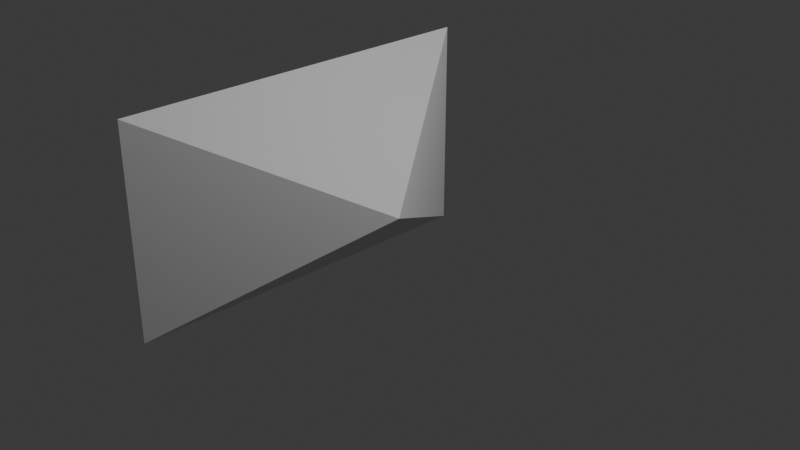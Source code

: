 # Source: view_shape.blend  (saved by Blender 4.0.36; exported with 4.5.12 LTS)
import bpy
from mathutils import Matrix  # noqa: F401  (used for matrix-valued properties, if any)

bpy.ops.wm.read_factory_settings(use_empty=True)
scene = bpy.context.scene
scene.name = 'Scene'

# ---- collections
col_collection = bpy.data.collections.new('Collection'); scene.collection.children.link(col_collection)
col_model = bpy.data.collections.new('model'); scene.collection.children.link(col_model)
col_model_phy = bpy.data.collections.new('model_phy'); scene.collection.children.link(col_model_phy)

# ---- world
world_world = bpy.data.worlds.new('World'); scene.world = world_world
world_world.use_nodes = True; world_world.node_tree.nodes.clear()
_N = world_world.node_tree.nodes; _L = world_world.node_tree.links
n0 = _N.new('ShaderNodeOutputWorld'); n0.name = 'World Output'; n0.location = (300, 300)
n1 = _N.new('ShaderNodeBackground'); n1.name = 'Background'; n1.location = (10, 300)
n1.inputs[0].default_value = (0.05088, 0.05088, 0.05088, 1.0)
_L.new(n1.outputs[0], n0.inputs[0])
n0.is_active_output = True
world_world.color = (0.05088, 0.05088, 0.05088)
world_world.use_sun_shadow = False
world_world.sun_shadow_jitter_overblur = 0.0

# ---- cameras
cam_camera = bpy.data.cameras.new('Camera')
cam_camera.clip_end = 100.0
cam_camera.ortho_scale = 7.314

# ---- lights
light_light = bpy.data.lights.new('Light', 'POINT')
light_light.transmission_factor = 0.0
light_light.use_soft_falloff = False
light_light.energy = 1000.0
light_light.shadow_soft_size = 0.1
light_light.shadow_maximum_resolution = 0.006
light_light.use_absolute_resolution = True

# ---- meshes
me_plane = bpy.data.meshes.new('Plane')
me_plane.from_pydata([(-1.5, -2.189, 1.232), (-1.5, -2.189, -1.232), (-1.5, 2.189, 1.232), (-1.5, 2.189, -1.232), (0.0, 0.0, 0.0), (-1.5, 0.0, 1.232), (-1.5, -2.189, 0.0), (-1.5, 0.0, -1.232), (-1.5, 2.189, 0.0), (-0.75, -1.095, 0.616), (-0.75, 1.095, -0.616), (-0.75, -1.095, -0.616), (-0.75, 1.095, 0.616), (-1.5, 0.0, 0.0), (-1.5, -1.095, 1.232), (-1.5, -2.189, -0.616), (-1.5, 1.095, -1.232), (-1.5, 2.189, 0.616), (-0.375, -0.5473, 0.308), (-0.375, 0.5473, -0.308), (-1.125, -1.642, -0.924), (-1.125, 1.642, 0.924), (-1.5, 1.095, 0.616), (-1.5, 1.095, 1.232), (-1.5, -2.189, 0.616), (-1.5, -1.095, -1.232), (-1.5, 2.189, -0.616), (-1.125, -1.642, 0.924), (-1.125, 1.642, -0.924), (-0.375, -0.5473, -0.308), (-0.375, 0.5473, 0.308), (-1.5, -1.095, -0.616), (-1.5, 0.0, -0.616), (-1.5, 1.095, 0.0), (-1.5, 1.095, -0.616), (-0.75, -1.095, 0.0), (-1.125, -1.642, 0.308), (-1.125, -1.642, -0.308), (-0.75, 1.095, 0.0), (-1.125, 1.642, -0.308), (-1.125, 1.642, 0.308), (-0.75, 0.0, 0.616), (-1.125, 0.5473, 0.924), (-1.125, -0.5473, 0.924), (-0.75, 0.0, -0.616), (-1.125, -0.5473, -0.924), (-1.125, 0.5473, -0.924), (-1.5, -1.095, 0.616), (-1.5, 0.0, 0.616), (-1.5, -1.095, 0.0)], [], [(2, 22, 23), (1, 25, 20), (2, 23, 21), (3, 26, 28), (0, 24, 27), (2, 17, 22), (13, 32, 31), (13, 33, 32), (8, 26, 34), (9, 35, 18), (9, 36, 35), (6, 15, 37), (10, 38, 19), (10, 39, 38), (8, 17, 40), (12, 41, 30), (12, 42, 41), (5, 14, 43), (11, 44, 29), (11, 45, 44), (7, 16, 46), (5, 47, 14), (5, 48, 47), (13, 31, 49), (49, 15, 6), (49, 31, 15), (31, 1, 15), (47, 49, 6), (47, 48, 49), (48, 13, 49), (14, 24, 0), (14, 47, 24), (47, 6, 24), (46, 28, 10), (46, 16, 28), (16, 3, 28), (44, 46, 10), (44, 45, 46), (45, 7, 46), (29, 19, 4), (29, 44, 19), (44, 10, 19), (43, 27, 9), (43, 14, 27), (14, 0, 27), (41, 43, 9), (41, 42, 43), (42, 5, 43), (30, 18, 4), (30, 41, 18), (41, 9, 18), (40, 21, 12), (40, 17, 21), (17, 2, 21), (38, 40, 12), (38, 39, 40), (39, 8, 40), (19, 30, 4), (19, 38, 30), (38, 12, 30), (37, 20, 11), (37, 15, 20), (15, 1, 20), (35, 37, 11), (35, 36, 37), (36, 6, 37), (18, 29, 4), (18, 35, 29), (35, 11, 29), (34, 16, 7), (34, 26, 16), (26, 3, 16), (32, 34, 7), (32, 33, 34), (33, 8, 34), (31, 25, 1), (31, 32, 25), (32, 7, 25), (22, 33, 13), (22, 17, 33), (17, 8, 33), (27, 36, 9), (27, 24, 36), (24, 6, 36), (28, 39, 10), (28, 26, 39), (26, 8, 39), (21, 42, 12), (21, 23, 42), (23, 5, 42), (20, 45, 11), (20, 25, 45), (25, 7, 45), (23, 48, 5), (23, 22, 48), (22, 13, 48)])
_uv = me_plane.uv_layers.new(name='UVMap')
_uv.uv.foreach_set('vector', [0.0, 1.0, 0.25, 0.75, 0.0, 0.75, 1.0, 0.0, 1.0, 0.25, 1.0, 0.0, 0.0, 1.0, 0.0, 0.75, 0.0, 1.0, 1.0, 1.0, 0.75, 1.0, 1.0, 1.0, 0.0, 0.0, 0.25, 0.0, 0.0, 0.0, 0.0, 1.0, 0.25, 1.0, 0.25, 0.75, 0.5, 0.5, 0.75, 0.5, 0.75, 0.25, 0.5, 0.5, 0.5, 0.75, 0.75, 0.5, 0.5, 1.0, 0.75, 1.0, 0.75, 0.75, 0.0, 0.0, 0.25, 0.0, 0.0, 0.0, 0.0, 0.0, 0.25, 0.0, 0.25, 0.0, 0.5, 0.0, 0.75, 0.0, 0.5, 0.0, 1.0, 1.0, 0.75, 1.0, 1.0, 1.0, 1.0, 1.0, 0.75, 1.0, 0.75, 1.0, 0.5, 1.0, 0.25, 1.0, 0.5, 1.0, 0.0, 1.0, 0.0, 0.75, 0.0, 1.0, 0.0, 1.0, 0.0, 0.75, 0.0, 0.75, 0.0, 0.5, 0.0, 0.25, 0.0, 0.5, 1.0, 0.0, 1.0, 0.25, 1.0, 0.0, 1.0, 0.0, 1.0, 0.25, 1.0, 0.25, 1.0, 0.5, 1.0, 0.75, 1.0, 0.5, 0.0, 0.5, 0.25, 0.25, 0.0, 0.25, 0.0, 0.5, 0.25, 0.5, 0.25, 0.25, 0.5, 0.5, 0.75, 0.25, 0.5, 0.25, 0.5, 0.25, 0.75, 0.0, 0.5, 0.0, 0.5, 0.25, 0.75, 0.25, 0.75, 0.0, 0.75, 0.25, 1.0, 0.0, 0.75, 0.0, 0.25, 0.25, 0.5, 0.25, 0.5, 0.0, 0.25, 0.25, 0.25, 0.5, 0.5, 0.25, 0.25, 0.5, 0.5, 0.5, 0.5, 0.25, 0.0, 0.25, 0.25, 0.0, 0.0, 0.0, 0.0, 0.25, 0.25, 0.25, 0.25, 0.0, 0.25, 0.25, 0.5, 0.0, 0.25, 0.0, 1.0, 0.5, 1.0, 0.75, 1.0, 0.5, 1.0, 0.5, 1.0, 0.75, 1.0, 0.75, 1.0, 0.75, 1.0, 1.0, 1.0, 0.75, 1.0, 0.25, 1.0, 0.5, 1.0, 0.5, 1.0, 0.25, 1.0, 0.25, 1.0, 0.5, 1.0, 0.25, 1.0, 0.5, 1.0, 0.5, 1.0, 0.0, 1.0, 0.25, 1.0, 0.0, 1.0, 0.0, 1.0, 0.25, 1.0, 0.25, 1.0, 0.25, 1.0, 0.5, 1.0, 0.25, 0.0, 0.5, 0.0, 0.25, 0.0, 0.5, 0.0, 0.5, 0.0, 0.25, 0.0, 0.25, 0.0, 0.25, 0.0, 0.0, 0.0, 0.25, 0.0, 0.75, 0.0, 0.5, 0.0, 0.5, 0.0, 0.75, 0.0, 0.75, 0.0, 0.5, 0.0, 0.75, 0.0, 0.5, 0.0, 0.5, 0.0, 1.0, 0.0, 0.75, 0.0, 1.0, 0.0, 1.0, 0.0, 0.75, 0.0, 0.75, 0.0, 0.75, 0.0, 0.5, 0.0, 0.75, 0.5, 1.0, 0.25, 1.0, 0.5, 1.0, 0.5, 1.0, 0.25, 1.0, 0.25, 1.0, 0.25, 1.0, 0.0, 1.0, 0.25, 1.0, 0.75, 1.0, 0.5, 1.0, 0.5, 1.0, 0.75, 1.0, 0.75, 1.0, 0.5, 1.0, 0.75, 1.0, 0.5, 1.0, 0.5, 1.0, 1.0, 1.0, 0.75, 1.0, 1.0, 1.0, 1.0, 1.0, 0.75, 1.0, 0.75, 1.0, 0.75, 1.0, 0.5, 1.0, 0.75, 1.0, 0.5, 0.0, 0.75, 0.0, 0.5, 0.0, 0.5, 0.0, 0.75, 0.0, 0.75, 0.0, 0.75, 0.0, 1.0, 0.0, 0.75, 0.0, 0.25, 0.0, 0.5, 0.0, 0.5, 0.0, 0.25, 0.0, 0.25, 0.0, 0.5, 0.0, 0.25, 0.0, 0.5, 0.0, 0.5, 0.0, 0.0, 0.0, 0.25, 0.0, 0.0, 0.0, 0.0, 0.0, 0.25, 0.0, 0.25, 0.0, 0.25, 0.0, 0.5, 0.0, 0.25, 0.0, 0.75, 0.75, 1.0, 0.75, 1.0, 0.5, 0.75, 0.75, 0.75, 1.0, 1.0, 0.75, 0.75, 1.0, 1.0, 1.0, 1.0, 0.75, 0.75, 0.5, 0.75, 0.75, 1.0, 0.5, 0.75, 0.5, 0.5, 0.75, 0.75, 0.75, 0.5, 0.75, 0.5, 1.0, 0.75, 0.75, 0.75, 0.25, 1.0, 0.25, 1.0, 0.0, 0.75, 0.25, 0.75, 0.5, 1.0, 0.25, 0.75, 0.5, 1.0, 0.5, 1.0, 0.25, 0.25, 0.75, 0.5, 0.75, 0.5, 0.5, 0.25, 0.75, 0.25, 1.0, 0.5, 0.75, 0.25, 1.0, 0.5, 1.0, 0.5, 0.75, 0.0, 0.0, 0.25, 0.0, 0.0, 0.0, 0.0, 0.0, 0.25, 0.0, 0.25, 0.0, 0.25, 0.0, 0.5, 0.0, 0.25, 0.0, 1.0, 1.0, 0.75, 1.0, 1.0, 1.0, 1.0, 1.0, 0.75, 1.0, 0.75, 1.0, 0.75, 1.0, 0.5, 1.0, 0.75, 1.0, 0.0, 1.0, 0.0, 0.75, 0.0, 1.0, 0.0, 1.0, 0.0, 0.75, 0.0, 0.75, 0.0, 0.75, 0.0, 0.5, 0.0, 0.75, 1.0, 0.0, 1.0, 0.25, 1.0, 0.0, 1.0, 0.0, 1.0, 0.25, 1.0, 0.25, 1.0, 0.25, 1.0, 0.5, 1.0, 0.25, 0.0, 0.75, 0.25, 0.5, 0.0, 0.5, 0.0, 0.75, 0.25, 0.75, 0.25, 0.5, 0.25, 0.75, 0.5, 0.5, 0.25, 0.5])
me_plane.update()

# ---- objects
ob_light = bpy.data.objects.new('Light', light_light)
ob_camera = bpy.data.objects.new('Camera', cam_camera)
ob_plane = bpy.data.objects.new('Plane', me_plane)

# ---- transforms, parenting, visibility, modifiers, constraints
ob_light.location = (4.076, 1.005, 5.904)
ob_light.rotation_euler = (0.6503, 0.05522, 1.866)
ob_light.lock_rotations_4d = False
ob_light.empty_display_type = 'ARROWS'
ob_light.color = (0.0, 0.0, 0.0, 0.0)
ob_light.lineart.crease_threshold = 0.0
ob_camera.location = (7.359, -6.926, 4.958)
ob_camera.rotation_euler = (1.109, 0.0, 0.8149)
ob_camera.lock_rotations_4d = False
ob_camera.empty_display_type = 'ARROWS'
ob_camera.color = (0.0, 0.0, 0.0, 0.0)
ob_camera.display_type = 'WIRE'
ob_camera.lineart.crease_threshold = 0.0
ob_plane.location = (0.0, 0.0, 0.0)

# ---- collection membership
col_collection.objects.link(ob_light)
col_collection.objects.link(ob_camera)
col_model_phy.objects.link(ob_plane)

# ---- scene / render settings (as saved in the file)
scene.camera = ob_camera
scene.frame_start = 1; scene.frame_end = 250; scene.frame_set(0)
scene.render.engine = 'BLENDER_EEVEE_NEXT'
scene.cycles.sampling_pattern = 'TABULATED_SOBOL'
bpy.context.view_layer.update()

